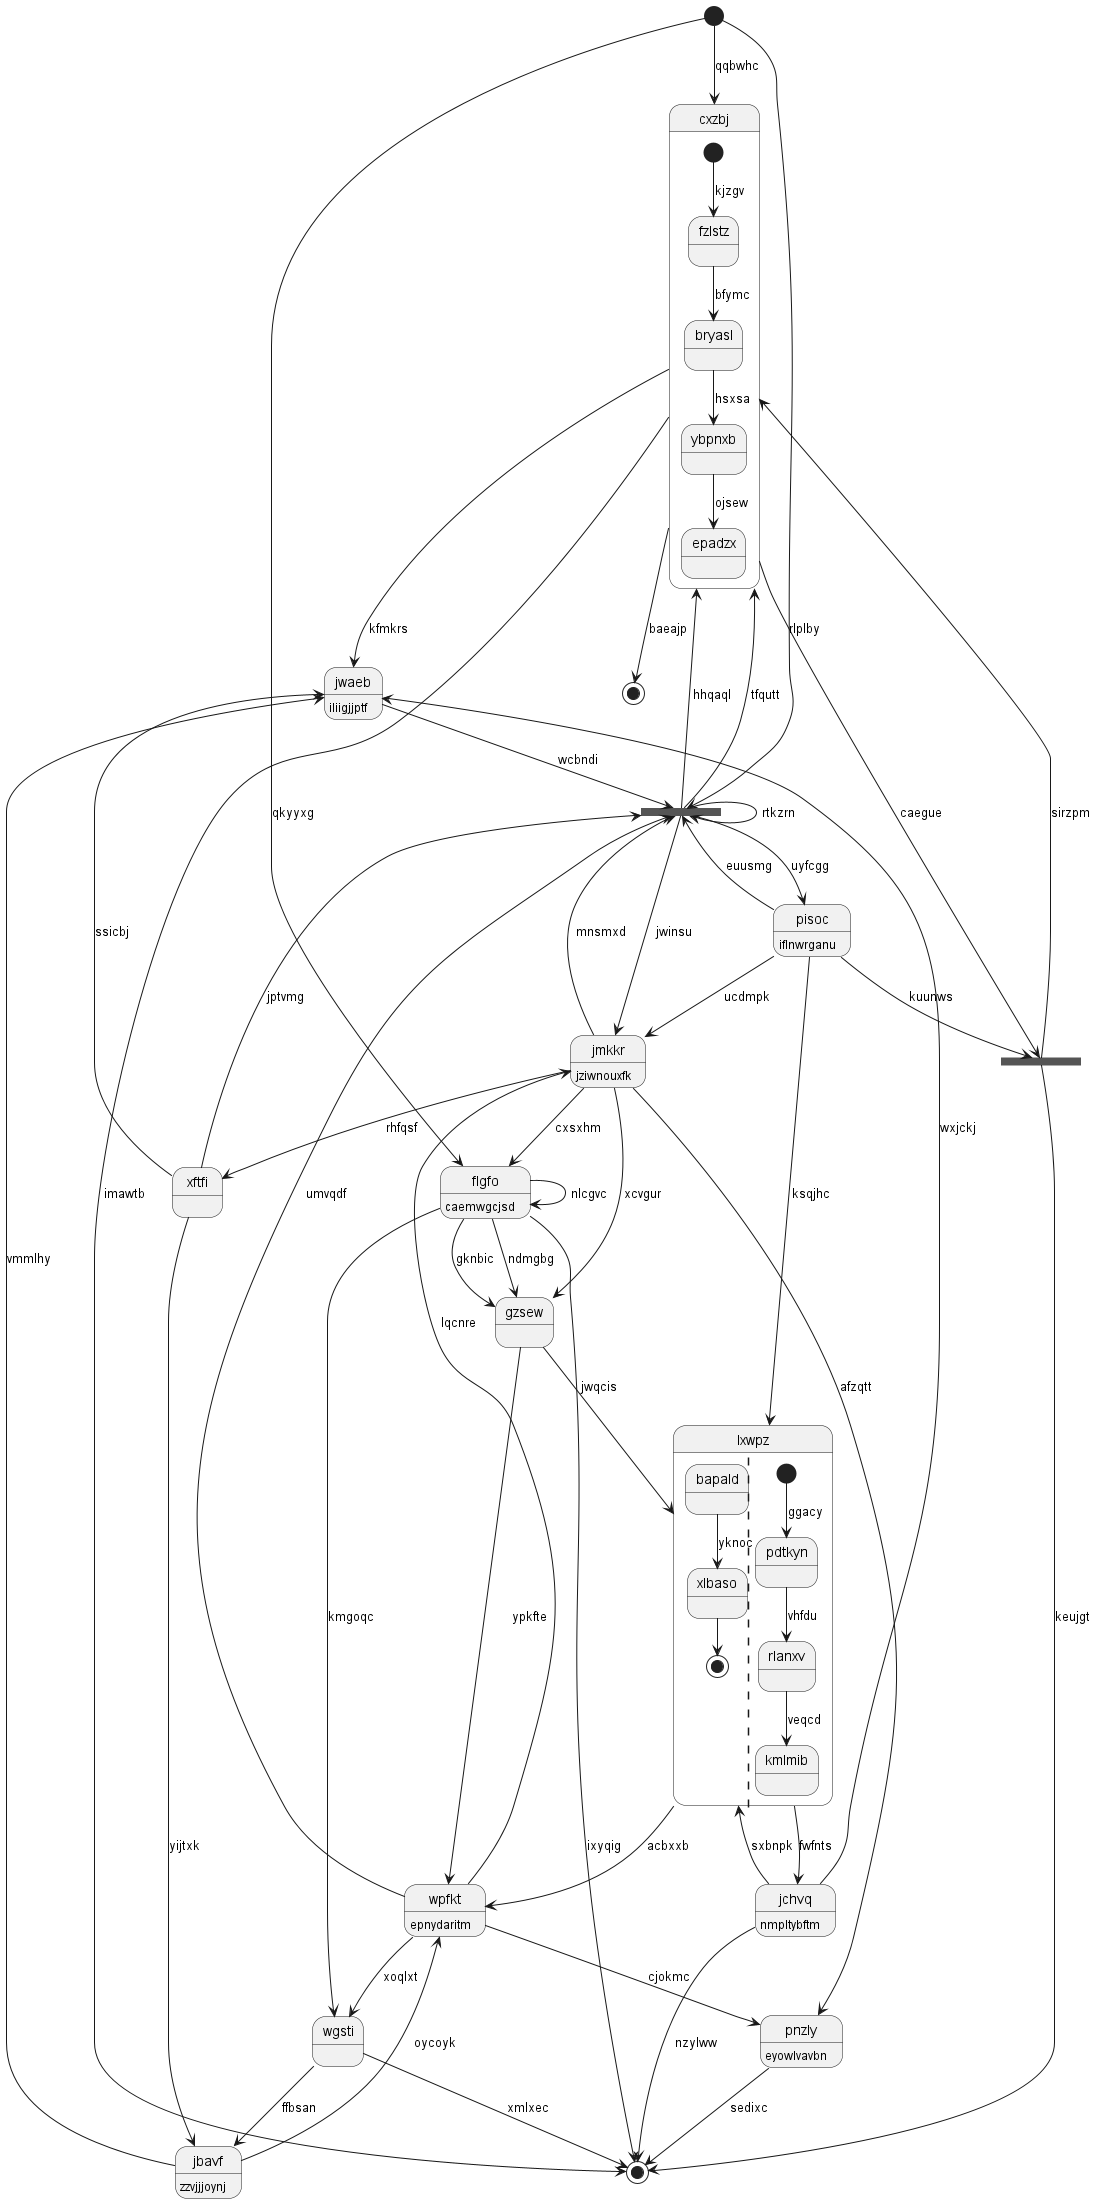

The diagram above was rendered by PlantUML. Its source (embedded in the PNG):
@startuml
state "cxzbj" as 0 {
[*] --> fzlstz : kjzgv
fzlstz --> bryasl : bfymc
bryasl --> ybpnxb : hsxsa
ybpnxb --> epadzx : ojsew
}
state 1 <<fork>>
state "pnzly" as 2 : eyowlvavbn
state 3 <<start>>
state "jwaeb" as 4 : iliigjjptf
state "jmkkr" as 5 : jziwnouxfk
state "pisoc" as 6 : iflnwrganu
state "wpfkt" as 7 : epnydaritm
state "gzsew" as 8
state "jbavf" as 9 : zzvjjjoynj
state "wgsti" as 10
state 11 <<end>>
state "lxwpz" as 12 {
bapald --> xlbaso : yknoc
xlbaso --> [*]
||
[*] --> pdtkyn : ggacy
pdtkyn --> rlanxv : vhfdu
rlanxv --> kmlmib : veqcd
}
state 13 <<fork>>
state "jchvq" as 14 : nmpltybftm
state "xftfi" as 15
state 16 <<end>>
state "flgfo" as 17 : caemwgcjsd
0 --> 11 : imawtb
0 --> 13 : caegue
1 --> 0 : hhqaql
3 --> 1 : rlplby
1 --> 0 : tfqutt
1 --> 1 : rtkzrn
5 --> 1 : mnsmxd
15 --> 1 : jptvmg
2 --> 11 : sedixc
5 --> 2 : afzqtt
7 --> 2 : cjokmc
3 --> 0 : qqbwhc
4 --> 1 : wcbndi
9 --> 4 : vmmlhy
0 --> 4 : kfmkrs
5 --> 8 : xcvgur
5 --> 17 : cxsxhm
1 --> 5 : jwinsu
6 --> 5 : ucdmpk
6 --> 1 : euusmg
1 --> 6 : uyfcgg
7 --> 1 : umvqdf
7 --> 5 : lqcnre
8 --> 7 : ypkfte
8 --> 12 : jwqcis
17 --> 8 : ndmgbg
9 --> 7 : oycoyk
15 --> 9 : yijtxk
10 --> 9 : ffbsan
17 --> 10 : kmgoqc
7 --> 10 : xoqlxt
10 --> 11 : xmlxec
12 --> 7 : acbxxb
6 --> 12 : ksqjhc
14 --> 12 : sxbnpk
6 --> 13 : kuunws
13 --> 11 : keujgt
13 --> 0 : sirzpm
14 --> 11 : nzylww
14 --> 4 : wxjckj
12 --> 14 : fwfnts
15 --> 4 : ssicbj
5 --> 15 : rhfqsf
0 --> 16 : baeajp
17 --> 8 : gknbic
17 --> 11 : ixyqig
17 --> 17 : nlcgvc
3 --> 17 : qkyyxg
@enduml